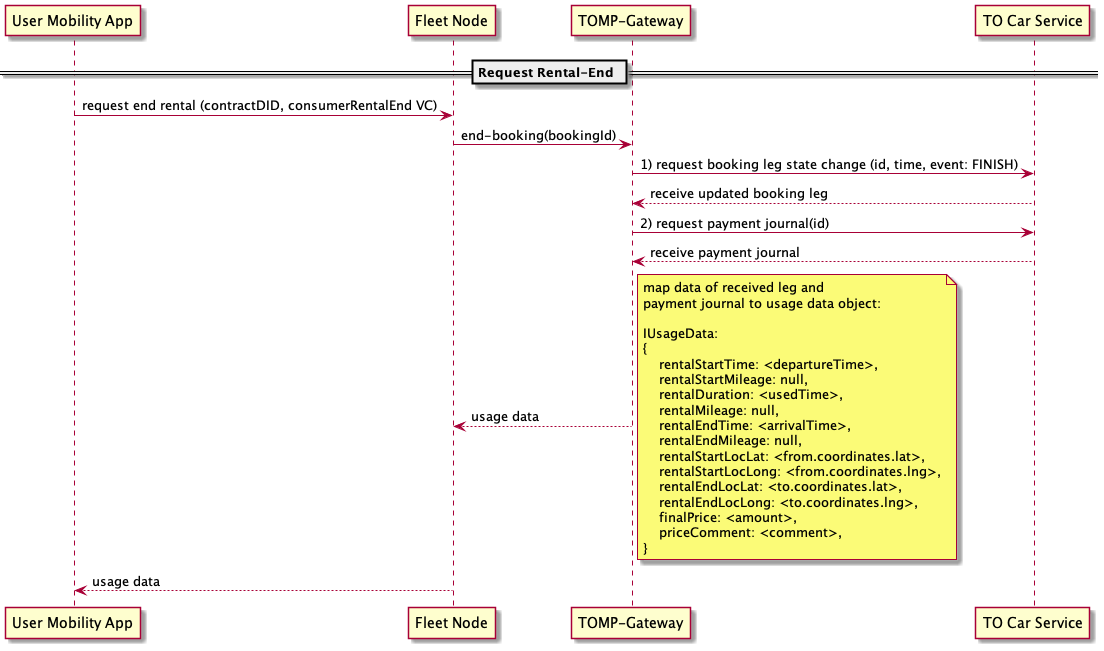

The diagram above was rendered by PlantUML. Its source (embedded in the PNG):
@startuml Rental End Flow
 
participant "User Mobility App" as UMA 
participant "Fleet Node" as FLN
participant "TOMP-Gateway" as TOG
participant "TO Car Service" as TOC



== Request Rental-End == 


UMA -> FLN: request end rental (contractDID, consumerRentalEnd VC)

FLN -> TOG: end-booking(bookingId)

TOG -> TOC: 1) request booking leg state change (id, time, event: FINISH)
TOC --> TOG: receive updated booking leg

TOG -> TOC: 2) request payment journal(id)
TOC --> TOG: receive payment journal

TOG --> FLN: usage data
note right
map data of received leg and 
payment journal to usage data object:

IUsageData:
{
    rentalStartTime: <departureTime>,
    rentalStartMileage: null,
    rentalDuration: <usedTime>,
    rentalMileage: null,
    rentalEndTime: <arrivalTime>,
    rentalEndMileage: null,
    rentalStartLocLat: <from.coordinates.lat>,
    rentalStartLocLong: <from.coordinates.lng>,
    rentalEndLocLat: <to.coordinates.lat>,
    rentalEndLocLong: <to.coordinates.lng>,
    finalPrice: <amount>,
    priceComment: <comment>,
}
end note

FLN --> UMA: usage data


@enduml